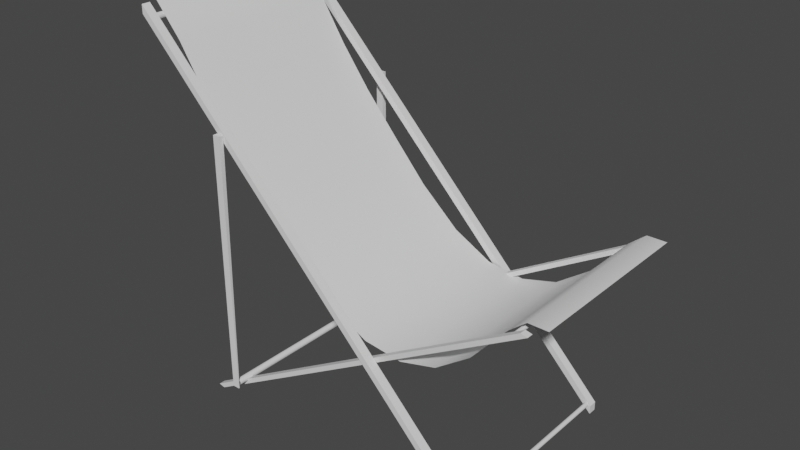 # Source: Strandstuhl.blend  (saved by Blender 2.83.19; exported with 4.5.12 LTS)
import bpy
from mathutils import Matrix  # noqa: F401  (used for matrix-valued properties, if any)

bpy.ops.wm.read_factory_settings(use_empty=True)
scene = bpy.context.scene
scene.name = 'Scene'

# ---- collections
col_collection = bpy.data.collections.new('Collection'); scene.collection.children.link(col_collection)

# ---- world
world_world = bpy.data.worlds.new('World'); scene.world = world_world
world_world.use_nodes = True; world_world.node_tree.nodes.clear()
_N = world_world.node_tree.nodes; _L = world_world.node_tree.links
n0 = _N.new('ShaderNodeOutputWorld'); n0.name = 'World Output'; n0.location = (300, 300)
n1 = _N.new('ShaderNodeBackground'); n1.name = 'Background'; n1.location = (10, 300)
n1.inputs[0].default_value = (0.05088, 0.05088, 0.05088, 1.0)
_L.new(n1.outputs[0], n0.inputs[0])
n0.is_active_output = True
world_world.color = (0.05088, 0.05088, 0.05088)
world_world.use_sun_shadow = False
world_world.sun_shadow_jitter_overblur = 0.0

# ---- meshes
me_cube_001 = bpy.data.meshes.new('Cube.001')
me_cube_001.from_pydata([(0.0, -1.25, 84.48), (0.0, -1.25, 86.48), (0.0, 0.7501, 84.48), (0.0, 0.7501, 86.48), (82.44, -2.12, 1.124), (82.44, -2.12, 3.124), (82.44, -0.1202, 1.124), (82.44, -0.1202, 3.124), (13.1, 0.2727, 0.08993), (11.62, 0.2727, 0.4224), (13.1, 1.742, 0.08993), (11.62, 1.739, 0.4224), (92.54, 0.2727, 46.21), (91.06, 0.2727, 46.54), (92.54, 1.739, 46.21), (91.06, 1.739, 46.54), (19.78, -2.544, 5.119), (19.78, -2.544, 64.32), (19.78, -1.5, 5.119), (19.78, -1.5, 64.32), (21.48, -2.544, 5.119), (21.48, -2.544, 64.32), (21.48, -2.37, 5.119), (21.48, -1.5, 64.32), (20.66, -1.935, 5.366), (20.44, -1.935, 5.396), (20.24, -1.935, 5.493), (20.08, -1.935, 5.641), (19.97, -1.935, 5.833), (19.91, -1.935, 6.061), (19.94, -1.935, 6.356), (20.09, -1.935, 6.615), (20.32, -1.935, 6.799), (20.52, -1.935, 6.865), (20.75, -1.935, 6.877), (21.03, -1.935, 6.786), (21.26, -1.935, 6.594), (21.4, -1.935, 6.33), (21.42, -1.935, 6.035), (21.33, -1.935, 5.753), (21.14, -1.935, 5.527), (20.87, -1.935, 5.391), (20.75, 46.45, 5.368), (20.44, 46.45, 5.394), (20.18, 46.45, 5.536), (20.04, 46.45, 5.702), (19.94, 46.45, 5.902), (19.91, 46.45, 6.122), (20.07, 46.45, 6.594), (20.29, 46.45, 6.786), (20.52, 46.45, 6.865), (20.73, 46.45, 6.88), (21.01, 46.45, 6.799), (21.24, 46.45, 6.615), (21.39, 46.45, 6.356), (21.42, 46.45, 6.061), (21.34, 46.45, 5.776), (21.2, 46.45, 5.587), (21.03, 46.45, 5.459), (19.93, 46.45, 6.33), (0.0, 44.25, 84.48), (0.0, 44.25, 86.48), (0.0, 46.25, 84.48), (0.0, 46.25, 86.48), (82.44, 43.38, 1.124), (82.44, 43.38, 3.124), (82.44, 45.38, 1.124), (82.44, 45.38, 3.124), (13.1, 42.17, 0.08993), (11.62, 42.17, 0.4224), (13.1, 43.64, 0.08993), (11.62, 43.64, 0.4224), (92.54, 42.17, 46.21), (91.06, 42.17, 46.54), (92.54, 43.64, 46.21), (91.06, 43.64, 46.54), (19.78, 46.17, 5.119), (19.78, 46.17, 64.32), (19.78, 47.22, 5.119), (19.78, 47.22, 64.32), (21.48, 46.17, 5.119), (21.48, 46.17, 64.32), (21.48, 47.2, 5.119), (21.48, 47.22, 64.32), (1.82, -1.016, 83.12), (2.024, -1.016, 83.22), (2.177, -1.016, 83.35), (2.292, -1.016, 83.54), (2.346, -1.016, 83.74), (2.334, -1.016, 83.96), (2.271, -1.016, 84.16), (2.093, -1.016, 84.38), (1.844, -1.016, 84.52), (1.62, -1.016, 84.55), (1.42, -1.016, 84.53), (1.166, -1.016, 84.4), (1.014, -1.016, 84.23), (0.9239, -1.016, 84.05), (0.891, -1.016, 83.76), (0.9472, -1.016, 83.54), (1.047, -1.016, 83.37), (1.215, -1.016, 83.22), (1.395, -1.016, 83.13), (1.62, -1.016, 83.09), (1.62, 45.53, 83.09), (1.42, 45.53, 83.12), (1.215, 45.53, 83.22), (1.063, 45.53, 83.35), (0.9239, 45.53, 83.6), (0.891, 45.53, 83.88), (0.969, 45.53, 84.16), (1.146, 45.53, 84.38), (1.395, 45.53, 84.52), (1.62, 45.53, 84.55), (1.82, 45.53, 84.53), (2.074, 45.53, 84.4), (2.258, 45.53, 84.18), (2.334, 45.53, 83.96), (2.349, 45.53, 83.76), (2.271, 45.53, 83.49), (2.093, 45.53, 83.27), (1.844, 45.53, 83.13), (89.35, 1.605, 44.47), (89.54, 1.605, 44.61), (89.61, 1.605, 44.73), (89.64, 1.605, 44.86), (89.63, 1.605, 45.04), (89.55, 1.605, 45.2), (89.37, 1.605, 45.34), (89.14, 1.605, 45.37), (88.97, 1.605, 45.32), (88.83, 1.605, 45.21), (88.72, 1.605, 45.01), (88.73, 1.605, 44.78), (88.82, 1.605, 44.62), (88.95, 1.605, 44.5), (89.13, 1.605, 44.45), (89.18, 42.91, 44.44), (88.97, 42.91, 44.49), (88.83, 42.91, 44.61), (88.74, 42.91, 44.77), (88.72, 42.91, 44.95), (88.82, 42.91, 45.2), (88.95, 42.91, 45.32), (89.13, 42.91, 45.37), (89.35, 42.91, 45.35), (89.54, 42.91, 45.21), (89.62, 42.91, 45.05), (89.65, 42.91, 44.87), (89.6, 42.91, 44.7), (89.48, 42.91, 44.55), (89.36, 42.91, 44.48), (88.75, 42.91, 45.09), (81.48, -0.4193, 2.672), (81.67, -0.4193, 2.731), (81.82, -0.4193, 2.85), (81.91, -0.4193, 3.024), (81.94, -0.4193, 3.223), (81.88, -0.4193, 3.415), (81.76, -0.4193, 3.571), (81.58, -0.4193, 3.668), (81.43, -0.4193, 3.691), (81.29, -0.4193, 3.674), (81.11, -0.4193, 3.583), (80.98, -0.4193, 3.43), (80.92, -0.4193, 3.241), (80.94, -0.4193, 3.042), (81.03, -0.4193, 2.864), (81.14, -0.4193, 2.758), (81.28, -0.4193, 2.693), (81.48, 44.93, 2.673), (81.28, 44.93, 2.691), (81.1, 44.93, 2.787), (80.98, 44.93, 2.933), (80.92, 44.93, 3.122), (80.93, 44.93, 3.281), (80.97, 44.93, 3.415), (81.1, 44.93, 3.571), (81.27, 44.93, 3.668), (81.47, 44.93, 3.691), (81.66, 44.93, 3.637), (81.82, 44.93, 3.513), (81.91, 44.93, 3.339), (81.94, 44.93, 3.14), (81.88, 44.93, 2.948), (81.76, 44.93, 2.792), (81.62, 44.93, 2.711), (54.59, 2.077, 28.95), (87.47, 2.077, 44.77), (19.55, 43.2, 60.93), (19.55, 2.077, 60.93), (87.47, 43.2, 44.77), (35.93, 2.077, 42.17), (54.59, 43.2, 28.95), (71.78, 2.077, 30.17), (6.471, 2.077, 79.57), (91.14, 43.2, 47.75), (6.471, 43.2, 79.57), (45.3, 2.077, 33.86), (63.41, 43.2, 27.92), (79.67, 2.077, 35.8), (-1.149, 2.529, 87.09), (12.57, 2.077, 70.22), (95.51, 43.2, 47.72), (95.51, 2.077, 47.72), (27.35, 2.077, 51.83), (-1.149, 43.65, 87.09), (63.41, 2.077, 27.92), (45.3, 43.2, 33.86), (0.2734, 2.077, 86.94), (91.14, 2.077, 47.75), (71.78, 43.2, 30.17), (35.93, 43.2, 42.17), (27.35, 43.2, 51.83), (0.2734, 43.2, 86.94), (79.67, 43.2, 35.8), (12.57, 43.2, 70.22), (-2.592, 43.84, 86.58), (-2.592, 2.722, 86.58)], [], [(41, 42, 24), (28, 46, 29), (40, 58, 41), (26, 44, 27), (99, 108, 98), (98, 109, 97), (97, 110, 96), (87, 119, 86), (86, 120, 85), (122, 137, 136), (124, 149, 123), (123, 150, 122), (122, 151, 137), (160, 180, 159), (167, 173, 166), (159, 181, 158), (166, 174, 165), (158, 182, 157), (157, 183, 156), (156, 184, 155), (155, 185, 154), (161, 179, 160), (168, 172, 167), (193, 208, 198), (188, 191, 215), (211, 199, 207), (198, 212, 192), (213, 189, 190), (204, 196, 210), (196, 191, 188), (216, 197, 195), (195, 214, 209), (214, 206, 209), (207, 193, 187), (190, 216, 202), (206, 218, 201), (7, 6, 2, 3), (4, 6, 7, 5), (0, 4, 5, 1), (0, 2, 6, 4), (1, 5, 7, 3), (8, 12, 13, 9), (8, 10, 14, 12), (13, 15, 11, 9), (15, 14, 10, 11), (11, 10, 8, 9), (13, 12, 14, 15), (18, 16, 17, 19), (23, 22, 18, 19), (21, 20, 22, 23), (16, 20, 21, 17), (16, 18, 22, 20), (21, 23, 19, 17), (52, 35, 34, 51), (45, 46, 28, 27), (27, 44, 45), (53, 36, 35, 52), (54, 37, 36, 53), (29, 46, 47), (59, 30, 29, 47), (55, 38, 37, 54), (48, 31, 30, 59), (56, 39, 38, 55), (49, 32, 31, 48), (43, 25, 24, 42), (57, 40, 39, 56), (50, 33, 32, 49), (51, 34, 33, 50), (40, 57, 58), (43, 44, 26, 25), (62, 60, 61, 63), (41, 58, 42), (67, 66, 62, 63), (64, 66, 67, 65), (60, 64, 65, 61), (60, 62, 66, 64), (61, 65, 67, 63), (68, 72, 73, 69), (68, 70, 74, 72), (73, 75, 71, 69), (75, 74, 70, 71), (71, 70, 68, 69), (73, 72, 74, 75), (78, 76, 77, 79), (82, 78, 79, 83), (81, 80, 82, 83), (76, 80, 81, 77), (76, 78, 82, 80), (81, 83, 79, 77), (59, 47, 46, 45, 44, 43, 42, 58, 57, 56, 55, 54, 53, 52, 51, 50, 49, 48), (104, 103, 84, 121), (115, 91, 92, 114), (108, 99, 100, 107), (116, 90, 91, 115), (117, 89, 90, 116), (98, 108, 109), (118, 88, 89, 117), (97, 109, 110), (111, 95, 96, 110), (119, 87, 88, 118), (112, 94, 95, 111), (105, 102, 103, 104), (113, 93, 94, 112), (86, 119, 120), (106, 101, 102, 105), (121, 84, 85, 120), (114, 92, 93, 113), (107, 100, 101, 106), (140, 133, 134, 139), (2, 0, 1, 3), (146, 127, 128, 145), (141, 132, 133, 140), (147, 126, 127, 146), (148, 125, 126, 147), (132, 141, 152), (142, 131, 132, 152), (149, 124, 125, 148), (143, 130, 131, 142), (144, 129, 130, 143), (123, 149, 150), (138, 135, 136, 137), (145, 128, 129, 144), (122, 150, 151), (139, 134, 135, 138), (176, 164, 165, 175), (160, 179, 180), (167, 172, 173), (159, 180, 181), (166, 173, 174), (158, 181, 182), (165, 174, 175), (177, 163, 164, 176), (157, 182, 183), (178, 162, 163, 177), (156, 183, 184), (171, 169, 153, 170), (179, 161, 162, 178), (155, 184, 185), (171, 172, 168, 169), (186, 170, 153, 154), (154, 185, 186), (165, 164, 163, 162, 161, 160, 159, 158, 157, 156, 155, 154, 153, 169, 168, 167, 166), (213, 205, 192, 212), (174, 173, 172, 171, 170, 186, 185, 184, 183, 182, 181, 180, 179, 178, 177, 176, 175), (190, 189, 216), (195, 197, 214), (187, 193, 198), (205, 213, 190), (211, 194, 200, 215), (204, 203, 196), (209, 206, 201), (207, 199, 193), (194, 211, 207), (210, 196, 188), (215, 200, 188), (202, 216, 195), (198, 208, 212), (206, 217, 218)])
me_cube_001.polygons.foreach_set('use_smooth', [0, 0, 0, 0, 0, 0, 0, 0, 0, 0, 0, 0, 0, 0, 0, 0, 0, 0, 0, 0, 0, 0, 0, 1, 1, 1, 1, 1, 1, 1, 1, 1, 1, 1, 1, 1, 0, 0, 0, 0, 0, 0, 0, 0, 0, 0, 0, 0, 0, 0, 0, 0, 0, 0, 0, 0, 0, 0, 0, 0, 0, 0, 0, 0, 0, 0, 0, 0, 0, 0, 0, 0, 0, 0, 0, 0, 0, 0, 0, 0, 0, 0, 0, 0, 0, 0, 0, 0, 0, 0, 0, 0, 0, 0, 0, 0, 0, 0, 0, 0, 0, 0, 0, 0, 0, 0, 0, 0, 0, 0, 0, 0, 0, 0, 0, 0, 0, 0, 0, 0, 0, 0, 0, 0, 0, 0, 0, 0, 0, 0, 0, 0, 0, 0, 0, 0, 0, 0, 0, 0, 0, 0, 1, 0, 1, 1, 1, 1, 1, 1, 1, 1, 1, 1, 1, 1, 1, 1])
_uv = me_cube_001.uv_layers.new(name='UVMap')
_uv.uv.foreach_set('vector', [0.0, 0.0, 0.0, 0.0, 0.0, 0.0, 0.0, 0.0, 0.0, 0.0, 0.0, 0.0, 0.0, 0.0, 0.0, 0.0, 0.0, 0.0, 0.0, 0.0, 0.0, 0.0, 0.0, 0.0, 0.0, 0.0, 0.0, 0.0, 0.0, 0.0, 0.0, 0.0, 0.0, 0.0, 0.0, 0.0, 0.0, 0.0, 0.0, 0.0, 0.0, 0.0, 0.0, 0.0, 0.0, 0.0, 0.0, 0.0, 0.0, 0.0, 0.0, 0.0, 0.0, 0.0, 0.0, 0.0, 0.0, 0.0, 0.0, 0.0, 0.0, 0.0, 0.0, 0.0, 0.0, 0.0, 0.0, 0.0, 0.0, 0.0, 0.0, 0.0, 0.0, 0.0, 0.0, 0.0, 0.0, 0.0, 0.0, 0.0, 0.0, 0.0, 0.0, 0.0, 0.0, 0.0, 0.0, 0.0, 0.0, 0.0, 0.0, 0.0, 0.0, 0.0, 0.0, 0.0, 0.0, 0.0, 0.0, 0.0, 0.0, 0.0, 0.0, 0.0, 0.0, 0.0, 0.0, 0.0, 0.0, 0.0, 0.0, 0.0, 0.0, 0.0, 0.0, 0.0, 0.0, 0.0, 0.0, 0.0, 0.0, 0.0, 0.0, 0.0, 0.0, 0.0, 0.0, 0.0, 0.0, 0.0, 0.0, 0.0, 0.0, 0.0, 0.0, 0.0, 0.0, 0.0, 0.5, 1.0, 0.4375, 1.0, 0.4375, 0.0, 0.75, 0.0, 0.75, 1.0, 0.6875, 1.0, 0.625, 1.0, 0.5625, 1.0, 0.5625, 0.0, 0.4375, 0.0, 0.375, 1.0, 0.375, 2.562e-14, 0.3125, 1.0, 0.25, 1.0, 0.25, 4.82e-14, 0.8125, 0.0, 0.7812, 1.0, 0.7812, 0.0, 0.7812, 1.0, 0.75, 1.0, 0.75, 0.0, 0.1875, 1.0, 0.125, 1.0, 0.125, 2.784e-13, 0.125, 2.784e-13, 0.0625, 1.0, 0.0625, 5.928e-16, 0.0625, 1.0, 0.0625, 1.0, 0.0625, 5.928e-16, 0.5625, 0.0, 0.5, 1.0, 0.5, 0.0, 0.25, 4.82e-14, 0.1875, 1.0, 0.1875, -4.232e-14, 0.0625, 1.0, 0.0625, 0.0, 0.0625, 5.798e-09, 0.625, 0.5, 0.375, 0.5, 0.375, 0.25, 0.625, 0.25, 0.375, 0.75, 0.375, 0.5, 0.625, 0.5, 0.625, 0.75, 0.375, 1.0, 0.375, 0.75, 0.625, 0.75, 0.625, 1.0, 0.125, 0.75, 0.125, 0.5, 0.375, 0.5, 0.375, 0.75, 0.875, 0.75, 0.625, 0.75, 0.625, 0.5, 0.875, 0.5, 0.375, 1.0, 0.375, 0.75, 0.625, 0.75, 0.625, 1.0, 0.125, 0.75, 0.125, 0.5, 0.375, 0.5, 0.375, 0.75, 0.625, 0.75, 0.625, 0.5, 0.875, 0.5, 0.875, 0.75, 0.625, 0.5, 0.375, 0.5, 0.125, 0.5, 0.875, 0.5, 0.875, 0.5, 0.125, 0.5, 0.375, 1.0, 0.875, 0.75, 0.625, 0.75, 0.375, 0.75, 0.375, 0.5, 0.625, 0.5, 0.375, 0.25, 0.375, 0.0, 0.625, 0.0, 0.625, 0.25, 0.625, 0.5, 0.375, 0.5, 0.375, 0.25, 0.625, 0.25, 0.625, 0.75, 0.375, 0.75, 0.375, 0.5, 0.625, 0.5, 0.375, 1.0, 0.375, 0.75, 0.625, 0.75, 0.625, 1.0, 0.125, 0.75, 0.125, 0.5, 0.375, 0.5, 0.375, 0.75, 0.625, 0.75, 0.625, 0.5, 0.875, 0.5, 0.875, 0.75, 0.0, 0.0, 0.0, 0.0, 0.0, 0.0, 0.0, 0.0, 0.0, 0.0, 0.0, 0.0, 0.0, 0.0, 0.0, 0.0, 0.0, 0.0, 0.0, 0.0, 0.0, 0.0, 0.0, 0.0, 0.0, 0.0, 0.0, 0.0, 0.0, 0.0, 0.0, 0.0, 0.0, 0.0, 0.0, 0.0, 0.0, 0.0, 0.0, 0.0, 0.0, 0.0, 0.0, 0.0, 0.0, 0.0, 0.0, 0.0, 0.0, 0.0, 0.0, 0.0, 0.0, 0.0, 0.0, 0.0, 0.0, 0.0, 0.0, 0.0, 0.0, 0.0, 0.0, 0.0, 0.0, 0.0, 0.0, 0.0, 0.0, 0.0, 0.0, 0.0, 0.0, 0.0, 0.0, 0.0, 0.0, 0.0, 0.0, 0.0, 0.0, 0.0, 0.0, 0.0, 0.0, 0.0, 0.0, 0.0, 0.0, 0.0, 0.0, 0.0, 0.0, 0.0, 0.0, 0.0, 0.0, 0.0, 0.0, 0.0, 0.0, 0.0, 0.0, 0.0, 0.0, 0.0, 0.0, 0.0, 0.0, 0.0, 0.0, 0.0, 0.0, 0.0, 0.0, 0.0, 0.0, 0.0, 0.0, 0.0, 0.0, 0.0, 0.0, 0.0, 0.0, 0.0, 0.0, 0.0, 0.0, 0.0, 0.375, 0.25, 0.375, 0.0, 0.625, 0.0, 0.625, 0.25, 0.0, 0.0, 0.0, 0.0, 0.0, 0.0, 0.625, 0.5, 0.375, 0.5, 0.375, 0.25, 0.625, 0.25, 0.375, 0.75, 0.375, 0.5, 0.625, 0.5, 0.625, 0.75, 0.375, 1.0, 0.375, 0.75, 0.625, 0.75, 0.625, 1.0, 0.125, 0.75, 0.125, 0.5, 0.375, 0.5, 0.375, 0.75, 0.875, 0.75, 0.625, 0.75, 0.625, 0.5, 0.875, 0.5, 0.375, 1.0, 0.375, 0.75, 0.625, 0.75, 0.625, 1.0, 0.125, 0.75, 0.125, 0.5, 0.375, 0.5, 0.375, 0.75, 0.625, 0.75, 0.625, 0.5, 0.875, 0.5, 0.875, 0.75, 0.625, 0.5, 0.375, 0.5, 0.125, 0.5, 0.875, 0.5, 0.875, 0.5, 0.125, 0.5, 0.375, 1.0, 0.875, 0.75, 0.625, 0.75, 0.375, 0.75, 0.375, 0.5, 0.625, 0.5, 0.375, 0.25, 0.375, 0.0, 0.625, 0.0, 0.625, 0.25, 0.375, 0.5, 0.375, 0.25, 0.625, 0.25, 0.625, 0.5, 0.625, 0.75, 0.375, 0.75, 0.375, 0.5, 0.625, 0.5, 0.375, 1.0, 0.375, 0.75, 0.625, 0.75, 0.625, 1.0, 0.125, 0.75, 0.125, 0.5, 0.375, 0.5, 0.375, 0.75, 0.625, 0.75, 0.625, 0.5, 0.875, 0.5, 0.875, 0.75, 0.0, 0.0, 0.0, 0.0, 0.0, 0.0, 0.0, 0.0, 0.0, 0.0, 0.0, 0.0, 0.0, 0.0, 0.0, 0.0, 0.0, 0.0, 0.0, 0.0, 0.0, 0.0, 0.0, 0.0, 0.0, 0.0, 0.0, 0.0, 0.0, 0.0, 0.0, 0.0, 0.0, 0.0, 0.0, 0.0, 0.0, 0.0, 0.0, 0.0, 0.0, 0.0, 0.0, 0.0, 0.0, 0.0, 0.0, 0.0, 0.0, 0.0, 0.0, 0.0, 0.0, 0.0, 0.0, 0.0, 0.0, 0.0, 0.0, 0.0, 0.0, 0.0, 0.0, 0.0, 0.0, 0.0, 0.0, 0.0, 0.0, 0.0, 0.0, 0.0, 0.0, 0.0, 0.0, 0.0, 0.0, 0.0, 0.0, 0.0, 0.0, 0.0, 0.0, 0.0, 0.0, 0.0, 0.0, 0.0, 0.0, 0.0, 0.0, 0.0, 0.0, 0.0, 0.0, 0.0, 0.0, 0.0, 0.0, 0.0, 0.0, 0.0, 0.0, 0.0, 0.0, 0.0, 0.0, 0.0, 0.0, 0.0, 0.0, 0.0, 0.0, 0.0, 0.0, 0.0, 0.0, 0.0, 0.0, 0.0, 0.0, 0.0, 0.0, 0.0, 0.0, 0.0, 0.0, 0.0, 0.0, 0.0, 0.0, 0.0, 0.0, 0.0, 0.0, 0.0, 0.0, 0.0, 0.0, 0.0, 0.0, 0.0, 0.0, 0.0, 0.0, 0.0, 0.0, 0.0, 0.0, 0.0, 0.0, 0.0, 0.0, 0.0, 0.0, 0.0, 0.0, 0.0, 0.0, 0.0, 0.0, 0.0, 0.0, 0.0, 0.0, 0.0, 0.0, 0.0, 0.0, 0.0, 0.0, 0.0, 0.0, 0.0, 0.0, 0.0, 0.0, 0.0, 0.0, 0.0, 0.0, 0.0, 0.375, 0.25, 0.375, 0.0, 0.625, 0.0, 0.625, 0.25, 0.0, 0.0, 0.0, 0.0, 0.0, 0.0, 0.0, 0.0, 0.0, 0.0, 0.0, 0.0, 0.0, 0.0, 0.0, 0.0, 0.0, 0.0, 0.0, 0.0, 0.0, 0.0, 0.0, 0.0, 0.0, 0.0, 0.0, 0.0, 0.0, 0.0, 0.0, 0.0, 0.0, 0.0, 0.0, 0.0, 0.0, 0.0, 0.0, 0.0, 0.0, 0.0, 0.0, 0.0, 0.0, 0.0, 0.0, 0.0, 0.0, 0.0, 0.0, 0.0, 0.0, 0.0, 0.0, 0.0, 0.0, 0.0, 0.0, 0.0, 0.0, 0.0, 0.0, 0.0, 0.0, 0.0, 0.0, 0.0, 0.0, 0.0, 0.0, 0.0, 0.0, 0.0, 0.0, 0.0, 0.0, 0.0, 0.0, 0.0, 0.0, 0.0, 0.0, 0.0, 0.0, 0.0, 0.0, 0.0, 0.0, 0.0, 0.0, 0.0, 0.0, 0.0, 0.0, 0.0, 0.0, 0.0, 0.0, 0.0, 0.0, 0.0, 0.0, 0.0, 0.0, 0.0, 0.0, 0.0, 0.0, 0.0, 0.0, 0.0, 0.0, 0.0, 0.0, 0.0, 0.0, 0.0, 0.0, 0.0, 0.0, 0.0, 0.0, 0.0, 0.0, 0.0, 0.0, 0.0, 0.0, 0.0, 0.0, 0.0, 0.0, 0.0, 0.0, 0.0, 0.0, 0.0, 0.0, 0.0, 0.0, 0.0, 0.0, 0.0, 0.0, 0.0, 0.0, 0.0, 0.0, 0.0, 0.0, 0.0, 0.0, 0.0, 0.0, 0.0, 0.0, 0.0, 0.0, 0.0, 0.0, 0.0, 0.0, 0.0, 0.0, 0.0, 0.0, 0.0, 0.0, 0.0, 0.0, 0.0, 0.0, 0.0, 0.0, 0.0, 0.0, 0.0, 0.0, 0.0, 0.0, 0.0, 0.0, 0.0, 0.0, 0.0, 0.0, 0.0, 0.0, 0.0, 0.0, 0.0, 0.0, 0.0, 0.0, 0.0, 0.0, 0.0, 0.0, 0.0, 0.0, 0.0, 0.0, 0.0, 0.0, 0.0, 0.0, 0.0, 0.0, 0.0, 0.0, 0.0, 0.0, 0.0, 0.0, 0.0, 0.0, 0.0, 0.0, 0.0, 0.0, 0.0, 0.0, 0.0, 0.0, 0.0, 0.0, 0.0, 0.0, 0.0, 0.0, 0.0, 0.0, 0.0, 0.0, 0.0, 0.0, 0.0, 0.0, 0.0, 0.0, 0.0, 0.0, 0.0, 0.0, 0.0, 0.0, 0.0, 0.0, 0.0, 0.0, 0.0, 0.0, 0.0, 0.0, 0.0, 0.3125, 1.0, 0.3125, 7.918e-12, 0.375, 2.562e-14, 0.375, 1.0, 0.0, 0.0, 0.0, 0.0, 0.0, 0.0, 0.0, 0.0, 0.0, 0.0, 0.0, 0.0, 0.0, 0.0, 0.0, 0.0, 0.0, 0.0, 0.0, 0.0, 0.0, 0.0, 0.0, 0.0, 0.0, 0.0, 0.0, 0.0, 0.0, 0.0, 0.0, 0.0, 0.0, 0.0, 0.25, 4.82e-14, 0.25, 1.0, 0.1875, 1.0, 0.125, 2.784e-13, 0.125, 1.0, 0.0625, 1.0, 0.5, 0.0, 0.5, 1.0, 0.4375, 0.0, 0.3125, 7.918e-12, 0.3125, 1.0, 0.25, 4.82e-14, 0.625, 1.0, 0.625, 0.0, 0.6875, 0.0, 0.6875, 1.0, 0.8125, 0.0, 0.8125, 1.0, 0.7812, 1.0, 0.0625, 5.928e-16, 0.0625, 1.0, 0.0625, 5.798e-09, 0.5625, 0.0, 0.5625, 1.0, 0.5, 1.0, 0.625, 0.0, 0.625, 1.0, 0.5625, 0.0, 0.7812, 0.0, 0.7812, 1.0, 0.75, 0.0, 0.6875, 1.0, 0.6875, 0.0, 0.75, 0.0, 0.1875, -4.232e-14, 0.1875, 1.0, 0.125, 2.784e-13, 0.4375, 0.0, 0.4375, 1.0, 0.375, 1.0, 0.0625, 1.0, 0.0625, 1.0, 0.0625, 0.0])
me_cube_001.use_remesh_fix_poles = True
me_cube_001.use_remesh_preserve_attributes = False
me_cube_001.use_mirror_vertex_groups = False
me_cube_001.update()

# ---- objects
ob_cube = bpy.data.objects.new('Cube', me_cube_001)

# ---- transforms, parenting, visibility, modifiers, constraints
ob_cube.location = (0.0, 0.0, -0.001745)
ob_cube.scale = (0.09998, 0.09998, 0.09998)
ob_cube.lineart.crease_threshold = 0.0

# ---- collection membership
col_collection.objects.link(ob_cube)

# ---- scene / render settings (as saved in the file)
scene.frame_start = 1; scene.frame_end = 250; scene.frame_set(1)
scene.render.engine = 'BLENDER_EEVEE_NEXT'
scene.cycles.use_denoising = False
scene.cycles.samples = 128
scene.cycles.sampling_pattern = 'TABULATED_SOBOL'
scene.cycles.use_adaptive_sampling = False
scene.cycles.use_light_tree = False
scene.view_settings.view_transform = 'Filmic'
bpy.context.view_layer.update()

# ---- added for rendering (the .blend has no active camera and no usable light): camera, sun
cam_auto = bpy.data.cameras.new('AutoCamera')
cam_auto.lens = 50.0
cam_auto.sensor_width = 36.0
cam_auto.clip_end = 1000.0
ob_auto_camera = bpy.data.objects.new('AutoCamera', cam_auto)
scene.collection.objects.link(ob_auto_camera)
ob_auto_camera.location = (17.6184, -13.335, 14.7352)
ob_auto_camera.rotation_euler = (1.09748, -7.21219e-08, 0.694738)
scene.camera = ob_auto_camera
light_auto_sun = bpy.data.lights.new('AutoSun', 'SUN')
light_auto_sun.energy = 3.0
light_auto_sun.angle = 0.0523599
ob_auto_sun = bpy.data.objects.new('AutoSun', light_auto_sun)
scene.collection.objects.link(ob_auto_sun)
ob_auto_sun.rotation_euler = (0.872665, 0.174533, 0.523599)
bpy.context.view_layer.update()
